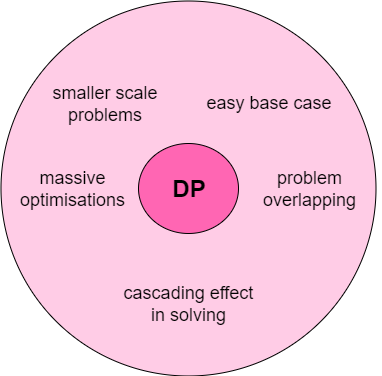

The diagram above was exported from draw.io. Its source (the exported page's mxGraphModel, read from the mxfile embedded in the PNG):
<mxGraphModel dx="1648" dy="633" grid="1" gridSize="10" guides="1" tooltips="1" connect="1" arrows="1" fold="1" page="1" pageScale="1" pageWidth="827" pageHeight="1169" math="0" shadow="0">
  <root>
    <mxCell id="0" />
    <mxCell id="1" parent="0" />
    <mxCell id="eG762jZyrPUaS5QvH6_4-4" value="" style="ellipse;whiteSpace=wrap;html=1;fillColor=#FFCCE6;" vertex="1" parent="1">
      <mxGeometry x="182.5" y="77.5" width="375" height="375" as="geometry" />
    </mxCell>
    <mxCell id="eG762jZyrPUaS5QvH6_4-1" value="&lt;font style=&quot;font-size: 24px&quot;&gt;&lt;b&gt;DP&lt;/b&gt;&lt;/font&gt;" style="ellipse;whiteSpace=wrap;html=1;fillColor=#FF66B3;" vertex="1" parent="1">
      <mxGeometry x="320" y="220" width="100" height="90" as="geometry" />
    </mxCell>
    <mxCell id="eG762jZyrPUaS5QvH6_4-5" value="&lt;span style=&quot;font-size: 18px&quot;&gt;smaller scale problems&lt;/span&gt;" style="text;html=1;strokeColor=none;fillColor=none;align=center;verticalAlign=middle;whiteSpace=wrap;rounded=0;" vertex="1" parent="1">
      <mxGeometry x="217" y="170" width="140" height="20" as="geometry" />
    </mxCell>
    <mxCell id="eG762jZyrPUaS5QvH6_4-6" value="&lt;span style=&quot;font-size: 18px&quot;&gt;easy base case&lt;/span&gt;" style="text;html=1;strokeColor=none;fillColor=none;align=center;verticalAlign=middle;whiteSpace=wrap;rounded=0;" vertex="1" parent="1">
      <mxGeometry x="380" y="170" width="140" height="20" as="geometry" />
    </mxCell>
    <mxCell id="eG762jZyrPUaS5QvH6_4-7" value="&lt;span style=&quot;font-size: 18px&quot;&gt;problem overlapping&lt;/span&gt;" style="text;html=1;strokeColor=none;fillColor=none;align=center;verticalAlign=middle;whiteSpace=wrap;rounded=0;" vertex="1" parent="1">
      <mxGeometry x="420" y="255" width="143" height="20" as="geometry" />
    </mxCell>
    <mxCell id="eG762jZyrPUaS5QvH6_4-9" value="&lt;span style=&quot;font-size: 18px&quot;&gt;cascading effect in solving&lt;/span&gt;" style="text;html=1;strokeColor=none;fillColor=none;align=center;verticalAlign=middle;whiteSpace=wrap;rounded=0;" vertex="1" parent="1">
      <mxGeometry x="298.5" y="370" width="143" height="20" as="geometry" />
    </mxCell>
    <mxCell id="eG762jZyrPUaS5QvH6_4-10" value="&lt;span style=&quot;font-size: 18px&quot;&gt;massive optimisations&lt;/span&gt;" style="text;html=1;strokeColor=none;fillColor=none;align=center;verticalAlign=middle;whiteSpace=wrap;rounded=0;" vertex="1" parent="1">
      <mxGeometry x="182.5" y="255" width="143" height="20" as="geometry" />
    </mxCell>
  </root>
</mxGraphModel>